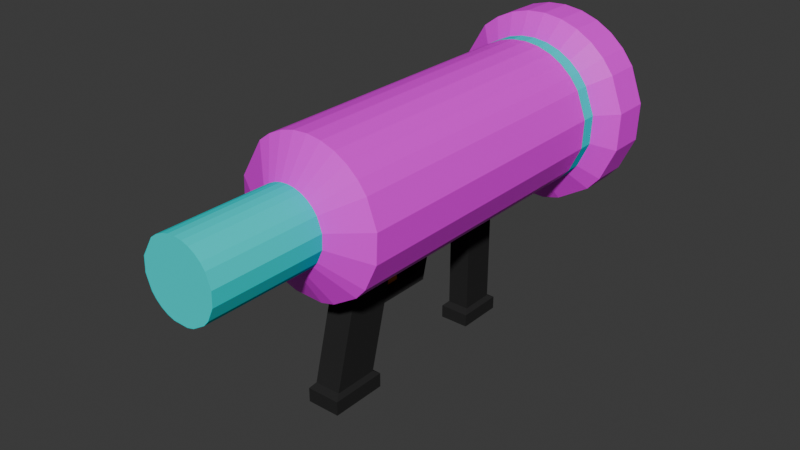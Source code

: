 # Source: NewtonBlaster.blend  (saved by Blender 4.1.24; exported with 4.5.12 LTS)
import bpy
from mathutils import Matrix  # noqa: F401  (used for matrix-valued properties, if any)

bpy.ops.wm.read_factory_settings(use_empty=True)
scene = bpy.context.scene
scene.name = 'Scene'

# ---- collections
col_collection = bpy.data.collections.new('Collection'); scene.collection.children.link(col_collection)

# ---- images (referenced by path relative to the original .blend; pixels are not part of the script)
import os
ASSET_DIR = os.environ.get("B2B_ASSET_DIR", "")  # directory of the original .blend (textures are referenced by path, not embedded)
HERE = os.path.dirname(os.path.abspath(__file__))  # packed textures are extracted next to this script under _unpacked/

def load_image(name, relpath, width, height, colorspace="sRGB"):
    """Load a texture the original file referenced (path relative to the .blend, or extracted next to this script)."""
    p = next((c for c in (os.path.join(HERE, relpath), os.path.join(ASSET_DIR, relpath)) if relpath and os.path.exists(c)), "")
    if p:
        img = bpy.data.images.load(p, check_existing=True)
        img.name = name
    else:  # same state as the original file: an image datablock whose file is absent (Cycles renders it pink)
        img = bpy.data.images.new(name, width, height)
        img.source = "FILE"
        img.filepath = "//" + (relpath or name)
    img.colorspace_settings.name = colorspace
    return img
img_maintexture = load_image('MainTexture', '', 1024, 1024, 'sRGB')

# ---- materials (node trees are filled in below, after node groups)
mat_main = bpy.data.materials.new('Main')
mat_main.alpha_threshold = 0.0
mat_main.use_transparent_shadow = False
mat_main.roughness = 0.5
mat_main.line_color = (0.0, 0.0, 0.0, 1.0)
mat_multicolor = bpy.data.materials.new('MultiColor')
mat_multicolor.use_transparent_shadow = False
mat_multicolor.diffuse_color = (0.0, 0.8009, 0.8009, 1.0)
mat_handle = bpy.data.materials.new('Handle')
mat_handle.use_transparent_shadow = False
mat_handle.diffuse_color = (0.02453, 0.02453, 0.02453, 1.0)
mat_trigger = bpy.data.materials.new('Trigger')
mat_trigger.use_transparent_shadow = False
mat_trigger.diffuse_color = (0.8006, 0.2395, 0.0, 1.0)

# ---- material node trees
mat_main.use_nodes = True; mat_main.node_tree.nodes.clear()
_N = mat_main.node_tree.nodes; _L = mat_main.node_tree.links
n0 = _N.new('ShaderNodeOutputMaterial'); n0.name = 'Material Output'; n0.location = (300, 300)
n1 = _N.new('ShaderNodeBsdfPrincipled'); n1.name = 'Principled BSDF'; n1.location = (10, 300)
n1.inputs[3].default_value = 1.45
n2 = _N.new('ShaderNodeTexImage'); n2.name = 'Image Texture'; n2.location = (-303, 242)
n2.image = img_maintexture
_L.new(n1.outputs[0], n0.inputs[0])
_L.new(n2.outputs[0], n1.inputs[0])
n0.is_active_output = True

# ---- world
world_world = bpy.data.worlds.new('World'); scene.world = world_world
world_world.use_nodes = True; world_world.node_tree.nodes.clear()
_N = world_world.node_tree.nodes; _L = world_world.node_tree.links
n0 = _N.new('ShaderNodeOutputWorld'); n0.name = 'World Output'; n0.location = (300, 300)
n1 = _N.new('ShaderNodeBackground'); n1.name = 'Background'; n1.location = (10, 300)
n1.inputs[0].default_value = (0.05088, 0.05088, 0.05088, 1.0)
_L.new(n1.outputs[0], n0.inputs[0])
n0.is_active_output = True
world_world.color = (0.05088, 0.05088, 0.05088)
world_world.use_sun_shadow = False
world_world.sun_shadow_jitter_overblur = 0.0

# ---- meshes
me_cylinder = bpy.data.meshes.new('Cylinder')
me_cylinder.from_pydata([(1.015, -1.999, -0.2297), (1.015, 2.001, -0.2297), (1.03, -1.999, 0.1602), (1.03, 2.001, 0.1602), (0.8945, -1.999, 0.5261), (0.8945, 2.001, 0.5261), (0.776, -1.999, 0.6822), (0.776, 2.001, 0.6822), (0.6293, -1.999, 0.8122), (0.6293, 2.001, 0.8122), (0.46, -1.999, 0.9111), (0.46, 2.001, 0.9111), (0.2747, -1.999, 0.9751), (0.2747, 2.001, 0.9751), (0.08045, -1.999, 1.002), (0.08045, 2.001, 1.002), (-0.1152, -1.999, 0.9898), (-0.1152, 2.001, 0.9898), (-0.3048, -1.999, 0.94), (-0.3048, 2.001, 0.94), (-0.4811, -1.999, 0.8542), (-0.4811, 2.001, 0.8542), (-0.6372, -1.999, 0.7357), (-0.6372, 2.001, 0.7357), (-0.93, -1.999, 0.2344), (-0.93, 2.001, 0.2344), (-0.9448, -1.999, -0.1555), (-0.9448, 2.001, -0.1555), (-0.8092, -1.999, -0.5214), (-0.8092, 2.001, -0.5214), (-0.6907, -1.999, -0.6775), (-0.6907, 2.001, -0.6775), (-0.5439, -1.999, -0.8075), (-0.5439, 2.001, -0.8075), (-0.3747, -1.999, -0.9064), (-0.3747, 2.001, -0.9064), (-0.1893, -1.999, -0.9704), (-0.1894, 2.001, -0.9704), (0.2006, -1.999, -0.9851), (0.2006, 2.001, -0.9851), (0.3902, -1.999, -0.9353), (0.3902, 2.001, -0.9353), (0.7225, -1.999, -0.731), (0.7225, 2.001, -0.731), (0.8525, -1.999, -0.5842), (0.8525, 2.001, -0.5842), (0.5361, -2.299, -0.08617), (0.5434, -2.299, 0.1088), (0.4756, -2.299, 0.2917), (0.4164, -2.299, 0.3698), (0.343, -2.299, 0.4348), (0.2584, -2.299, 0.4842), (0.1657, -2.299, 0.5162), (0.0686, -2.299, 0.5295), (-0.02924, -2.299, 0.5236), (-0.124, -2.299, 0.4987), (-0.2122, -2.299, 0.4558), (-0.2902, -2.299, 0.3965), (-0.4366, -2.299, 0.1458), (-0.444, -2.299, -0.04911), (-0.3762, -2.299, -0.232), (-0.317, -2.299, -0.3101), (-0.2436, -2.299, -0.3751), (-0.159, -2.299, -0.4245), (-0.0663, -2.299, -0.4565), (0.1287, -2.299, -0.4639), (0.2235, -2.299, -0.439), (0.3896, -2.299, -0.3368), (0.4546, -2.299, -0.2635), (0.5361, -3.799, -0.08617), (0.5434, -3.799, 0.1088), (0.4756, -3.799, 0.2917), (0.4164, -3.799, 0.3698), (0.343, -3.799, 0.4348), (0.2584, -3.799, 0.4842), (0.1657, -3.799, 0.5162), (0.0686, -3.799, 0.5295), (-0.02924, -3.799, 0.5236), (-0.124, -3.799, 0.4987), (-0.2122, -3.799, 0.4558), (-0.2902, -3.799, 0.3965), (-0.4366, -3.799, 0.1458), (-0.444, -3.799, -0.04911), (-0.3762, -3.799, -0.232), (-0.317, -3.799, -0.3101), (-0.2436, -3.799, -0.3751), (-0.159, -3.799, -0.4245), (-0.0663, -3.799, -0.4565), (0.1287, -3.799, -0.4639), (0.2235, -3.799, -0.439), (0.3896, -3.799, -0.3368), (0.4546, -3.799, -0.2635), (1.03, 2.201, 0.1602), (1.015, 2.201, -0.2297), (0.8945, 2.201, 0.5261), (0.776, 2.201, 0.6822), (0.6293, 2.201, 0.8122), (0.46, 2.201, 0.9111), (0.2747, 2.201, 0.9751), (0.08045, 2.201, 1.002), (-0.1152, 2.201, 0.9898), (-0.3048, 2.201, 0.94), (-0.4811, 2.201, 0.8542), (-0.6372, 2.201, 0.7357), (-0.93, 2.201, 0.2344), (-0.9448, 2.201, -0.1555), (-0.8092, 2.201, -0.5214), (-0.6907, 2.201, -0.6775), (-0.5439, 2.201, -0.8075), (-0.3747, 2.201, -0.9064), (-0.1894, 2.201, -0.9704), (0.2006, 2.201, -0.9851), (0.3902, 2.201, -0.9353), (0.7225, 2.201, -0.731), (0.8525, 2.201, -0.5842), (1.322, 2.401, 0.1911), (1.303, 2.401, -0.3158), (1.146, 2.401, 0.6667), (0.9918, 2.401, 0.8697), (0.801, 2.401, 1.039), (0.581, 2.401, 1.167), (0.3401, 2.401, 1.25), (0.08757, 2.401, 1.285), (-0.1668, 2.401, 1.27), (-0.4133, 2.401, 1.205), (-0.6424, 2.401, 1.093), (-0.8454, 2.401, 0.9392), (-1.226, 2.401, 0.2875), (-1.245, 2.401, -0.2194), (-1.069, 2.401, -0.695), (-0.9149, 2.401, -0.898), (-0.7241, 2.401, -1.067), (-0.5041, 2.401, -1.196), (-0.2632, 2.401, -1.279), (0.2437, 2.401, -1.298), (0.4902, 2.401, -1.233), (0.9223, 2.401, -0.9675), (1.091, 2.401, -0.7767), (1.322, 2.901, 0.1911), (1.303, 2.901, -0.3158), (1.146, 2.901, 0.6667), (0.9918, 2.901, 0.8697), (0.801, 2.901, 1.039), (0.581, 2.901, 1.167), (0.3401, 2.901, 1.25), (0.08757, 2.901, 1.285), (-0.1668, 2.901, 1.27), (-0.4133, 2.901, 1.205), (-0.6424, 2.901, 1.093), (-0.8454, 2.901, 0.9392), (-1.226, 2.901, 0.2875), (-1.245, 2.901, -0.2194), (-1.069, 2.901, -0.695), (-0.9149, 2.901, -0.898), (-0.7241, 2.901, -1.067), (-0.5041, 2.901, -1.196), (-0.2632, 2.901, -1.279), (0.2437, 2.901, -1.298), (0.4902, 2.901, -1.233), (0.9223, 2.901, -0.9675), (1.091, 2.901, -0.7767), (1.043, 2.901, 0.1616), (1.028, 2.901, -0.2335), (0.9057, 2.901, 0.5324), (0.7856, 2.901, 0.6906), (0.6369, 2.901, 0.8223), (0.4654, 2.901, 0.9225), (0.2776, 2.901, 0.9873), (0.08077, 2.901, 1.014), (-0.1175, 2.901, 1.002), (-0.3097, 2.901, 0.9518), (-0.4883, 2.901, 0.8649), (-0.6465, 2.901, 0.7447), (-0.9433, 2.901, 0.2367), (-0.9582, 2.901, -0.1584), (-0.8208, 2.901, -0.5291), (-0.7007, 2.901, -0.6874), (-0.552, 2.901, -0.8191), (-0.3804, 2.901, -0.9193), (-0.1926, 2.901, -0.9841), (0.2025, 2.901, -0.9991), (0.3946, 2.901, -0.9486), (0.7315, 2.901, -0.7415), (0.8632, 2.901, -0.5928), (0.7078, 2.536, 0.1262), (0.6979, 2.536, -0.1346), (0.6171, 2.536, 0.3709), (0.5378, 2.536, 0.4753), (0.4397, 2.536, 0.5622), (0.3264, 2.536, 0.6284), (0.2025, 2.536, 0.6711), (0.0726, 2.536, 0.6889), (-0.05827, 2.536, 0.681), (-0.1851, 2.536, 0.6477), (-0.303, 2.536, 0.5903), (-0.4074, 2.536, 0.511), (-0.6033, 2.536, 0.1757), (-0.6131, 2.536, -0.08504), (-0.5224, 2.536, -0.3297), (-0.4431, 2.536, -0.4342), (-0.345, 2.536, -0.5211), (-0.2318, 2.536, -0.5873), (-0.1078, 2.536, -0.63), (0.1529, 2.536, -0.6399), (0.2797, 2.536, -0.6066), (0.5021, 2.536, -0.4699), (0.589, 2.536, -0.3718), (0.3941, 1.069, 0.093), (0.389, 1.069, -0.04215), (0.3471, 1.069, 0.2198), (0.306, 1.069, 0.2739), (0.2552, 1.069, 0.319), (0.1965, 1.069, 0.3532), (0.1323, 1.069, 0.3754), (0.06496, 1.069, 0.3846), (-0.002857, 1.069, 0.3805), (-0.06858, 1.069, 0.3633), (-0.1297, 1.069, 0.3335), (-0.1838, 1.069, 0.2924), (-0.2853, 1.069, 0.1187), (-0.2904, 1.069, -0.01645), (-0.2434, 1.069, -0.1433), (-0.2023, 1.069, -0.1974), (-0.1514, 1.069, -0.2424), (-0.09278, 1.069, -0.2767), (-0.02855, 1.069, -0.2989), (0.1066, 1.069, -0.304), (0.1723, 1.069, -0.2867), (0.2875, 1.069, -0.2159), (0.3326, 1.069, -0.165)], [], [(7, 9, 11, 13, 12, 10, 8, 6, 4, 5), (31, 33, 35, 37, 36, 34, 32, 30, 28, 29), (43, 45, 44, 42, 40, 38, 36, 37, 39, 41), (21, 23, 22, 20, 18, 16, 14, 12, 13, 15, 17, 19), (29, 27, 105, 106), (3, 5, 4, 2, 0, 44, 45, 1), (40, 42, 67, 66), (27, 29, 28, 26, 24, 22, 23, 25), (61, 62, 85, 84), (34, 36, 64, 63), (14, 16, 54, 53), (8, 10, 51, 50), (2, 4, 48, 47), (28, 30, 61, 60), (42, 44, 68, 67), (22, 24, 58, 57), (16, 18, 55, 54), (10, 12, 52, 51), (36, 38, 65, 64), (30, 32, 62, 61), (24, 26, 59, 58), (4, 6, 49, 48), (18, 20, 56, 55), (44, 0, 46, 68), (38, 40, 66, 65), (32, 34, 63, 62), (12, 14, 53, 52), (26, 28, 60, 59), (6, 8, 50, 49), (20, 22, 57, 56), (0, 2, 47, 46), (69, 70, 71, 72, 73, 74, 75, 76, 77, 78, 79, 80, 81, 82, 83, 84, 85, 86, 87, 88, 89, 90, 91), (54, 55, 78, 77), (47, 48, 71, 70), (62, 63, 86, 85), (55, 56, 79, 78), (48, 49, 72, 71), (63, 64, 87, 86), (56, 57, 80, 79), (49, 50, 73, 72), (64, 65, 88, 87), (57, 58, 81, 80), (50, 51, 74, 73), (65, 66, 89, 88), (58, 59, 82, 81), (51, 52, 75, 74), (66, 67, 90, 89), (59, 60, 83, 82), (52, 53, 76, 75), (67, 68, 91, 90), (60, 61, 84, 83), (53, 54, 77, 76), (68, 46, 69, 91), (46, 47, 70, 69), (105, 104, 127, 128), (9, 7, 95, 96), (23, 21, 102, 103), (3, 1, 93, 92), (43, 41, 112, 113), (37, 35, 109, 110), (17, 15, 99, 100), (11, 9, 96, 97), (5, 3, 92, 94), (31, 29, 106, 107), (45, 43, 113, 114), (25, 23, 103, 104), (19, 17, 100, 101), (13, 11, 97, 98), (39, 37, 110, 111), (33, 31, 107, 108), (27, 25, 104, 105), (7, 5, 94, 95), (21, 19, 101, 102), (1, 45, 114, 93), (41, 39, 111, 112), (35, 33, 108, 109), (15, 13, 98, 99), (119, 118, 141, 142), (98, 97, 120, 121), (113, 112, 135, 136), (106, 105, 128, 129), (99, 98, 121, 122), (114, 113, 136, 137), (107, 106, 129, 130), (100, 99, 122, 123), (93, 114, 137, 116), (92, 93, 116, 115), (108, 107, 130, 131), (101, 100, 123, 124), (94, 92, 115, 117), (109, 108, 131, 132), (102, 101, 124, 125), (95, 94, 117, 118), (110, 109, 132, 133), (103, 102, 125, 126), (96, 95, 118, 119), (111, 110, 133, 134), (104, 103, 126, 127), (97, 96, 119, 120), (112, 111, 134, 135), (145, 144, 167, 168), (134, 133, 156, 157), (127, 126, 149, 150), (120, 119, 142, 143), (135, 134, 157, 158), (128, 127, 150, 151), (121, 120, 143, 144), (136, 135, 158, 159), (129, 128, 151, 152), (122, 121, 144, 145), (137, 136, 159, 160), (130, 129, 152, 153), (123, 122, 145, 146), (116, 137, 160, 139), (115, 116, 139, 138), (131, 130, 153, 154), (124, 123, 146, 147), (117, 115, 138, 140), (132, 131, 154, 155), (125, 124, 147, 148), (118, 117, 140, 141), (133, 132, 155, 156), (126, 125, 148, 149), (182, 181, 204, 205), (160, 159, 182, 183), (153, 152, 175, 176), (146, 145, 168, 169), (139, 160, 183, 162), (138, 139, 162, 161), (154, 153, 176, 177), (147, 146, 169, 170), (140, 138, 161, 163), (155, 154, 177, 178), (148, 147, 170, 171), (141, 140, 163, 164), (156, 155, 178, 179), (149, 148, 171, 172), (142, 141, 164, 165), (157, 156, 179, 180), (150, 149, 172, 173), (143, 142, 165, 166), (158, 157, 180, 181), (151, 150, 173, 174), (144, 143, 166, 167), (159, 158, 181, 182), (152, 151, 174, 175), (193, 192, 215, 216), (175, 174, 197, 198), (168, 167, 190, 191), (183, 182, 205, 206), (176, 175, 198, 199), (169, 168, 191, 192), (162, 183, 206, 185), (161, 162, 185, 184), (177, 176, 199, 200), (170, 169, 192, 193), (163, 161, 184, 186), (178, 177, 200, 201), (171, 170, 193, 194), (164, 163, 186, 187), (179, 178, 201, 202), (172, 171, 194, 195), (165, 164, 187, 188), (180, 179, 202, 203), (173, 172, 195, 196), (166, 165, 188, 189), (181, 180, 203, 204), (174, 173, 196, 197), (167, 166, 189, 190), (208, 229, 228, 227, 226, 225, 224, 223, 222, 221, 220, 219, 218, 217, 216, 215, 214, 213, 212, 211, 210, 209, 207), (186, 184, 207, 209), (201, 200, 223, 224), (194, 193, 216, 217), (187, 186, 209, 210), (202, 201, 224, 225), (195, 194, 217, 218), (188, 187, 210, 211), (203, 202, 225, 226), (196, 195, 218, 219), (189, 188, 211, 212), (204, 203, 226, 227), (197, 196, 219, 220), (190, 189, 212, 213), (205, 204, 227, 228), (198, 197, 220, 221), (191, 190, 213, 214), (206, 205, 228, 229), (199, 198, 221, 222), (192, 191, 214, 215), (185, 206, 229, 208), (184, 185, 208, 207), (200, 199, 222, 223)])
me_cylinder.polygons.foreach_set('material_index', [0, 0, 0, 0, 1, 0, 0, 0, 1, 0, 0, 0, 0, 0, 0, 0, 0, 0, 0, 0, 0, 0, 0, 0, 0, 0, 0, 0, 0, 0, 0, 1, 1, 1, 1, 1, 1, 1, 1, 1, 1, 1, 1, 1, 1, 1, 1, 1, 1, 1, 1, 1, 1, 1, 0, 1, 1, 1, 1, 1, 1, 1, 1, 1, 1, 1, 1, 1, 1, 1, 1, 1, 1, 1, 1, 1, 1, 0, 0, 0, 0, 0, 0, 0, 0, 0, 0, 0, 0, 0, 0, 0, 0, 0, 0, 0, 0, 0, 0, 0, 0, 0, 0, 0, 0, 0, 0, 0, 0, 0, 0, 0, 0, 0, 0, 0, 0, 0, 0, 0, 0, 0, 0, 0, 0, 0, 0, 0, 0, 0, 0, 0, 0, 0, 0, 0, 0, 0, 0, 0, 0, 0, 0, 0, 0, 0, 0, 0, 0, 0, 0, 0, 0, 0, 0, 0, 0, 0, 0, 0, 0, 0, 0, 0, 0, 0, 0, 0, 0, 1, 0, 0, 0, 0, 0, 0, 0, 0, 0, 0, 0, 0, 0, 0, 0, 0, 0, 0, 0, 0, 0, 0])
_uv = me_cylinder.uv_layers.new(name='UVMap')
_uv.uv.foreach_set('vector', [0.65, 0.7643, 0.6326, 0.7631, 0.6128, 0.7623, 0.5912, 0.7617, 0.5912, 0.2999, 0.6128, 0.3004, 0.6326, 0.3013, 0.65, 0.3024, 0.6641, 0.3038, 0.6641, 0.7657, 0.01539, 0.02375, 0.03374, 0.02466, 0.05435, 0.0253, 0.07642, 0.02567, 0.07642, 0.4879, 0.05435, 0.4875, 0.03374, 0.4869, 0.01539, 0.4859, 2.868e-09, 0.4848, 5.502e-08, 0.02262, 0.1789, 0.02311, 0.1923, 0.02186, 0.1923, 0.4841, 0.1789, 0.4853, 0.1428, 0.4872, 0.1215, 0.4877, 0.07642, 0.4879, 0.07642, 0.02567, 0.1215, 0.02549, 0.1428, 0.02496, 0.504, 0.763, 0.4862, 0.7641, 0.4862, 0.3022, 0.504, 0.3011, 0.5242, 0.3003, 0.546, 0.2998, 0.5686, 0.2997, 0.5912, 0.2999, 0.5912, 0.7617, 0.5686, 0.7615, 0.546, 0.7617, 0.5242, 0.7622, 0.01711, 0.9515, 0.05833, 0.9506, 0.05833, 0.9737, 0.01711, 0.9747, 0.7688, 0.3244, 0.8104, 0.3235, 0.8102, 0.7862, 0.7686, 0.7871, 0.7234, 0.7871, 0.6816, 0.7862, 0.6817, 0.3235, 0.7236, 0.3244, 0.5119, 0.1881, 0.4906, 0.1484, 0.5471, 0.1258, 0.5578, 0.1456, 0.05833, 0.9506, 0.01711, 0.9515, 0.01711, 0.4889, 0.05833, 0.4879, 0.1035, 0.4879, 0.1637, 0.4894, 0.1637, 0.952, 0.1035, 0.9505, 0.8426, 0.0003203, 0.8518, 0.0007737, 0.8518, 0.1741, 0.8426, 0.1736, 0.5901, 0.2298, 0.5679, 0.2254, 0.5858, 0.1643, 0.5969, 0.1665, 0.656, 0.01308, 0.6749, 0.02565, 0.6393, 0.06439, 0.6298, 0.05811, 0.59, -2.548e-08, 0.6127, -2.708e-09, 0.6082, 0.05157, 0.5968, 0.05157, 0.5119, 0.04166, 0.5468, 0.01308, 0.5752, 0.05811, 0.5578, 0.0724, 0.6561, 0.2167, 0.6351, 0.2254, 0.6194, 0.1643, 0.6299, 0.1599, 0.4906, 0.1484, 0.4862, 0.1262, 0.5449, 0.1147, 0.5471, 0.1258, 0.7122, 0.08139, 0.7123, 0.1484, 0.658, 0.1258, 0.658, 0.09226, 0.6749, 0.02565, 0.6909, 0.04166, 0.6473, 0.0724, 0.6393, 0.06439, 0.6127, -2.708e-09, 0.635, 0.004416, 0.6193, 0.05378, 0.6082, 0.05157, 0.5679, 0.2254, 0.528, 0.2042, 0.5658, 0.1536, 0.5858, 0.1643, 0.6351, 0.2254, 0.6128, 0.2298, 0.6083, 0.1665, 0.6194, 0.1643, 0.7123, 0.1484, 0.691, 0.1881, 0.6473, 0.1456, 0.658, 0.1258, 0.5468, 0.01308, 0.5678, 0.004416, 0.5857, 0.05378, 0.5752, 0.05811, 0.6909, 0.04166, 0.7035, 0.06047, 0.6536, 0.08181, 0.6473, 0.0724, 0.4862, 0.1262, 0.4906, 0.08139, 0.5471, 0.09226, 0.5449, 0.1147, 0.528, 0.2042, 0.5119, 0.1881, 0.5578, 0.1456, 0.5658, 0.1536, 0.6128, 0.2298, 0.5901, 0.2298, 0.5969, 0.1665, 0.6083, 0.1665, 0.635, 0.004416, 0.656, 0.01308, 0.6298, 0.05811, 0.6193, 0.05378, 0.691, 0.1881, 0.6561, 0.2167, 0.6299, 0.1599, 0.6473, 0.1456, 0.5678, 0.004416, 0.59, -2.548e-08, 0.5968, 0.05157, 0.5857, 0.05378, 0.7035, 0.06047, 0.7122, 0.08139, 0.658, 0.09226, 0.6536, 0.08181, 0.4906, 0.08139, 0.5119, 0.04166, 0.5578, 0.0724, 0.5471, 0.09226, 0.4884, 0.8281, 0.499, 0.8082, 0.5165, 0.7939, 0.527, 0.7896, 0.5381, 0.7874, 0.5495, 0.7874, 0.5606, 0.7896, 0.5711, 0.7939, 0.5805, 0.8002, 0.5886, 0.8082, 0.5949, 0.8176, 0.5992, 0.8281, 0.5992, 0.8616, 0.5886, 0.8814, 0.5711, 0.8957, 0.5607, 0.9001, 0.5495, 0.9023, 0.5382, 0.9023, 0.527, 0.9001, 0.5071, 0.8894, 0.4991, 0.8814, 0.4884, 0.8616, 0.4862, 0.8505, 0.8578, 0.6916, 0.8469, 0.6918, 0.8469, 0.5186, 0.8578, 0.5184, 0.8802, 0.6937, 0.901, 0.6932, 0.901, 0.8667, 0.8802, 0.8672, 0.8518, 0.0007737, 0.8621, 0.001097, 0.8621, 0.1744, 0.8518, 0.1741, 0.8469, 0.6918, 0.8368, 0.6922, 0.8368, 0.519, 0.8469, 0.5186, 0.901, 0.6932, 0.9098, 0.6929, 0.9098, 0.8664, 0.901, 0.8667, 0.8621, 0.001097, 0.8731, 0.001278, 0.8731, 0.1746, 0.8621, 0.1744, 0.8368, 0.6922, 0.8279, 0.6928, 0.8279, 0.5196, 0.8368, 0.519, 0.9098, 0.6929, 0.9011, 0.6923, 0.9011, 0.5191, 0.9098, 0.5197, 0.8731, 0.001278, 0.8957, 0.001189, 0.8957, 0.1745, 0.8731, 0.1746, 0.7459, 0.9613, 0.7158, 0.9606, 0.7158, 0.7871, 0.7459, 0.7878, 0.9011, 0.6923, 0.8912, 0.6919, 0.8912, 0.5187, 0.9011, 0.5191, 0.8957, 0.001189, 0.9064, 0.0009236, 0.9064, 0.1742, 0.8957, 0.1745, 0.7158, 0.9606, 0.6932, 0.9606, 0.6932, 0.7871, 0.7158, 0.7871, 0.8912, 0.6919, 0.8804, 0.6916, 0.8804, 0.5184, 0.8912, 0.5187, 0.9064, 0.0009236, 0.9244, -8.125e-08, 0.9244, 0.1733, 0.9064, 0.1742, 0.6932, 0.9606, 0.6726, 0.9611, 0.6726, 0.7876, 0.6932, 0.7871, 0.8804, 0.6916, 0.8691, 0.6915, 0.8691, 0.5183, 0.8804, 0.5184, 0.8279, 0.6929, 0.8367, 0.6933, 0.8367, 0.8667, 0.8279, 0.8664, 0.6726, 0.9611, 0.6641, 0.9615, 0.6641, 0.788, 0.6726, 0.7876, 0.8691, 0.6915, 0.8578, 0.6916, 0.8578, 0.5184, 0.8691, 0.5183, 0.8367, 0.6933, 0.8576, 0.6937, 0.8576, 0.8672, 0.8367, 0.8667, 0.8576, 0.6937, 0.8802, 0.6937, 0.8802, 0.8672, 0.8576, 0.8672, 0.4323, 0.5186, 0.4536, 0.4788, 0.4862, 0.4926, 0.4585, 0.5443, 0.6326, 0.7631, 0.65, 0.7643, 0.65, 0.7874, 0.6326, 0.7862, 0.4862, 0.7641, 0.504, 0.763, 0.504, 0.7861, 0.4862, 0.7872, 0.7688, 0.3244, 0.7236, 0.3244, 0.7236, 0.3013, 0.7688, 0.3013, 0.1789, 0.02311, 0.1428, 0.02496, 0.1428, 0.001847, 0.1789, -1.129e-08, 0.07642, 0.02567, 0.05435, 0.0253, 0.05435, 0.002194, 0.07642, 0.002556, 0.546, 0.7617, 0.5686, 0.7615, 0.5686, 0.7846, 0.546, 0.7848, 0.6128, 0.7623, 0.6326, 0.7631, 0.6326, 0.7862, 0.6128, 0.7854, 0.8104, 0.3235, 0.7688, 0.3244, 0.7688, 0.3013, 0.8104, 0.3004, 5.948e-09, 0.9523, 0.01711, 0.9515, 0.01711, 0.9747, 6.178e-09, 0.9754, 0.6817, 0.3235, 0.6641, 0.3228, 0.6641, 0.2997, 0.6817, 0.3004, 0.1035, 0.9505, 0.1637, 0.952, 0.1637, 0.9752, 0.1035, 0.9736, 0.5242, 0.7622, 0.546, 0.7617, 0.546, 0.7848, 0.5242, 0.7852, 0.5912, 0.7617, 0.6128, 0.7623, 0.6128, 0.7854, 0.5912, 0.7848, 0.1215, 0.02549, 0.07642, 0.02567, 0.07642, 0.002556, 0.1215, 0.002379, 0.03374, 0.02466, 0.01539, 0.02375, 0.01539, 0.0006408, 0.03374, 0.001548, 0.05833, 0.9506, 0.1035, 0.9505, 0.1035, 0.9736, 0.05833, 0.9737, 0.8279, 0.3228, 0.8104, 0.3235, 0.8104, 0.3004, 0.8279, 0.2997, 0.504, 0.763, 0.5242, 0.7622, 0.5242, 0.7852, 0.504, 0.7861, 0.7236, 0.3244, 0.6817, 0.3235, 0.6817, 0.3004, 0.7236, 0.3013, 0.1428, 0.02496, 0.1215, 0.02549, 0.1215, 0.002379, 0.1428, 0.001847, 0.05435, 0.0253, 0.03374, 0.02466, 0.03374, 0.001548, 0.05435, 0.002194, 0.5686, 0.7615, 0.5912, 0.7617, 0.5912, 0.7848, 0.5686, 0.7846, 0.969, 0.8832, 0.9675, 0.9058, 0.9098, 0.9058, 0.9112, 0.8833, 0.3763, 0.3348, 0.3541, 0.3304, 0.3568, 0.2997, 0.3857, 0.3054, 0.232, 0.4788, 0.2533, 0.5186, 0.2258, 0.5443, 0.198, 0.4926, 0.3974, 0.5472, 0.4323, 0.5186, 0.4585, 0.5443, 0.4131, 0.5814, 0.3973, 0.3435, 0.3763, 0.3348, 0.3857, 0.3054, 0.413, 0.3167, 0.2275, 0.4566, 0.232, 0.4788, 0.198, 0.4926, 0.1923, 0.4638, 0.3765, 0.5558, 0.3974, 0.5472, 0.4131, 0.5814, 0.3859, 0.5927, 0.4162, 0.3561, 0.3973, 0.3435, 0.413, 0.3167, 0.4376, 0.333, 0.2319, 0.4118, 0.2275, 0.4566, 0.1923, 0.4638, 0.198, 0.4055, 0.2532, 0.3721, 0.2319, 0.4118, 0.198, 0.4055, 0.2257, 0.3538, 0.3542, 0.5602, 0.3765, 0.5558, 0.3859, 0.5927, 0.3569, 0.5984, 0.4323, 0.3721, 0.4162, 0.3561, 0.4376, 0.333, 0.4584, 0.3538, 0.2881, 0.3435, 0.2532, 0.3721, 0.2257, 0.3538, 0.2711, 0.3167, 0.3315, 0.5602, 0.3542, 0.5602, 0.3569, 0.5984, 0.3274, 0.5984, 0.4449, 0.3909, 0.4323, 0.3721, 0.4584, 0.3538, 0.4748, 0.3783, 0.3091, 0.3348, 0.2881, 0.3435, 0.2711, 0.3167, 0.2983, 0.3054, 0.3092, 0.5558, 0.3315, 0.5602, 0.3274, 0.5984, 0.2985, 0.5927, 0.4536, 0.4118, 0.4449, 0.3909, 0.4748, 0.3783, 0.4862, 0.4055, 0.3314, 0.3304, 0.3091, 0.3348, 0.2983, 0.3054, 0.3273, 0.2997, 0.2694, 0.5346, 0.3092, 0.5558, 0.2985, 0.5927, 0.2466, 0.5651, 0.4536, 0.4788, 0.4536, 0.4118, 0.4862, 0.4055, 0.4862, 0.4926, 0.3541, 0.3304, 0.3314, 0.3304, 0.3273, 0.2997, 0.3568, 0.2997, 0.2533, 0.5186, 0.2694, 0.5346, 0.2466, 0.5651, 0.2258, 0.5443, 0.2654, 0.01705, 0.2926, 0.005758, 0.3018, 0.03571, 0.2805, 0.04452, 0.9244, 0.138, 0.9244, 0.07933, 0.9822, 0.07955, 0.9822, 0.1382, 0.7459, 0.8654, 0.748, 0.7871, 0.8059, 0.7872, 0.8038, 0.8654, 0.97, 0.8574, 0.969, 0.8832, 0.9112, 0.8833, 0.9123, 0.8575, 0.925, 0.1657, 0.9244, 0.138, 0.9822, 0.1382, 0.9827, 0.1659, 0.7459, 0.9241, 0.7459, 0.8654, 0.8038, 0.8654, 0.8038, 0.9242, 0.9707, 0.8293, 0.97, 0.8574, 0.9123, 0.8575, 0.913, 0.8294, 0.9272, 0.2126, 0.925, 0.1657, 0.9827, 0.1659, 0.985, 0.2128, 0.7471, 0.9777, 0.7459, 0.9241, 0.8038, 0.9242, 0.8049, 0.9778, 0.9709, 0.8, 0.9707, 0.8293, 0.913, 0.8294, 0.9132, 0.8001, 0.9962, 0.4897, 0.9952, 0.5126, 0.9374, 0.5126, 0.9384, 0.4896, 0.748, 0.9999, 0.7471, 0.9777, 0.8049, 0.9778, 0.8059, 1.0, 0.9707, 0.7706, 0.9709, 0.8, 0.9132, 0.8001, 0.913, 0.7707, 0.9974, 0.4352, 0.9962, 0.4897, 0.9384, 0.4896, 0.9395, 0.4352, 0.9974, 0.3765, 0.9974, 0.4352, 0.9395, 0.4352, 0.9395, 0.3765, 0.9259, 0.02385, 0.9272, 2.905e-08, 0.985, 0.0002265, 0.9837, 0.02408, 0.97, 0.7422, 0.9707, 0.7706, 0.913, 0.7707, 0.9123, 0.7423, 0.9962, 0.3224, 0.9974, 0.3765, 0.9395, 0.3765, 0.9384, 0.3224, 0.925, 0.05064, 0.9259, 0.02385, 0.9837, 0.02408, 0.9827, 0.05086, 0.969, 0.716, 0.97, 0.7422, 0.9123, 0.7423, 0.9112, 0.716, 0.9952, 0.2997, 0.9962, 0.3224, 0.9384, 0.3224, 0.9374, 0.2997, 0.9244, 0.07933, 0.925, 0.05064, 0.9827, 0.05086, 0.9822, 0.07955, 0.9675, 0.6929, 0.969, 0.716, 0.9112, 0.716, 0.9098, 0.6929, 0.4481, 0.1821, 0.4266, 0.2225, 0.3951, 0.195, 0.4093, 0.1683, 0.4862, 0.1646, 0.4804, 0.1935, 0.4481, 0.1821, 0.4526, 0.1595, 0.2926, 0.2939, 0.2654, 0.2826, 0.2805, 0.2515, 0.3018, 0.2603, 0.2408, 0.03345, 0.2654, 0.01705, 0.2805, 0.04452, 0.2614, 0.0573, 0.4804, 0.1061, 0.4862, 0.1646, 0.4526, 0.1595, 0.4481, 0.114, 0.4527, 0.05432, 0.4804, 0.1061, 0.4481, 0.114, 0.4266, 0.07357, 0.3216, 0.2997, 0.2926, 0.2939, 0.3018, 0.2603, 0.3243, 0.2648, 0.22, 0.05432, 0.2408, 0.03345, 0.2614, 0.0573, 0.2451, 0.07357, 0.4073, 0.01705, 0.4527, 0.05432, 0.4266, 0.07357, 0.3912, 0.04452, 0.3511, 0.2997, 0.3216, 0.2997, 0.3243, 0.2648, 0.3473, 0.2648, 0.2036, 0.07886, 0.22, 0.05432, 0.2451, 0.07357, 0.2323, 0.0927, 0.3801, 0.005758, 0.4073, 0.01705, 0.3912, 0.04452, 0.3699, 0.03571, 0.3801, 0.2939, 0.3511, 0.2997, 0.3473, 0.2648, 0.3699, 0.2603, 0.1923, 0.1061, 0.2036, 0.07886, 0.2323, 0.0927, 0.2235, 0.114, 0.3511, 3.271e-09, 0.3801, 0.005758, 0.3699, 0.03571, 0.3473, 0.03122, 0.4319, 0.2662, 0.3801, 0.2939, 0.3699, 0.2603, 0.4103, 0.2387, 0.1923, 0.1935, 0.1923, 0.1061, 0.2235, 0.114, 0.2235, 0.1821, 0.3216, 3.595e-09, 0.3511, 3.271e-09, 0.3473, 0.03122, 0.3243, 0.03122, 0.4527, 0.2453, 0.4319, 0.2662, 0.4103, 0.2387, 0.4266, 0.2225, 0.22, 0.2453, 0.1923, 0.1935, 0.2235, 0.1821, 0.2451, 0.2225, 0.2926, 0.005758, 0.3216, 3.595e-09, 0.3243, 0.03122, 0.3018, 0.03571, 0.4804, 0.1935, 0.4527, 0.2453, 0.4266, 0.2225, 0.4481, 0.1821, 0.2654, 0.2826, 0.22, 0.2453, 0.2451, 0.2225, 0.2805, 0.2515, 0.3778, 0.6435, 0.392, 0.6432, 0.401, 0.8151, 0.3937, 0.8153, 0.1923, 0.5993, 0.2345, 0.5984, 0.2447, 0.6426, 0.2169, 0.6432, 0.4045, 0.5984, 0.4275, 0.5986, 0.4222, 0.6432, 0.407, 0.6431, 0.4526, 0.1595, 0.4481, 0.1821, 0.4093, 0.1683, 0.4123, 0.1534, 0.3018, 0.2603, 0.2805, 0.2515, 0.2987, 0.2142, 0.3127, 0.22, 0.3818, 0.5986, 0.4045, 0.5984, 0.407, 0.6431, 0.392, 0.6432, 0.7551, 0.2163, 0.7123, 0.2154, 0.7357, 0.1715, 0.764, 0.1721, 0.8009, 0.2163, 0.7551, 0.2163, 0.764, 0.1721, 0.7942, 0.1721, 0.3243, 0.2648, 0.3018, 0.2603, 0.3127, 0.22, 0.3276, 0.2229, 0.3602, 0.599, 0.3818, 0.5986, 0.392, 0.6432, 0.3778, 0.6435, 0.8426, 0.2154, 0.8009, 0.2163, 0.7942, 0.1721, 0.8218, 0.1715, 0.3473, 0.2648, 0.3243, 0.2648, 0.3276, 0.2229, 0.3428, 0.2229, 0.3406, 0.5998, 0.3602, 0.599, 0.3778, 0.6435, 0.3648, 0.644, 0.3699, 0.03571, 0.3912, 0.04452, 0.3717, 0.07753, 0.3577, 0.07172, 0.8583, 0.5183, 0.8364, 0.5178, 0.8527, 0.4726, 0.8672, 0.4729, 0.2235, 0.114, 0.2323, 0.0927, 0.2669, 0.1093, 0.2611, 0.1234, 0.3473, 0.03122, 0.3699, 0.03571, 0.3577, 0.07172, 0.3428, 0.06876, 0.9041, 0.5183, 0.8583, 0.5183, 0.8672, 0.4729, 0.8974, 0.4729, 0.2802, 0.5984, 0.3406, 0.6001, 0.3148, 0.6437, 0.2749, 0.6426, 0.4499, 0.599, 0.4708, 0.5998, 0.4507, 0.644, 0.4369, 0.6435, 0.9262, 0.5178, 0.9041, 0.5183, 0.8974, 0.4729, 0.912, 0.4726, 0.2345, 0.5984, 0.2802, 0.5984, 0.2749, 0.6426, 0.2447, 0.6426, 0.4275, 0.5986, 0.4499, 0.599, 0.4369, 0.6435, 0.4222, 0.6432, 0.7891, 0.2446, 0.7906, 0.2602, 0.7891, 0.2679, 0.7817, 0.2817, 0.7762, 0.2873, 0.7623, 0.2946, 0.7546, 0.2962, 0.7468, 0.2962, 0.739, 0.2946, 0.7318, 0.2916, 0.7197, 0.2817, 0.7123, 0.2679, 0.7123, 0.2446, 0.7153, 0.2373, 0.7197, 0.2308, 0.7252, 0.2252, 0.7318, 0.2208, 0.739, 0.2178, 0.7468, 0.2163, 0.7546, 0.2163, 0.7623, 0.2178, 0.7696, 0.2208, 0.7817, 0.2308, 0.8218, 0.1715, 0.7942, 0.1721, 0.7882, 0.0005619, 0.8025, 0.0002553, 0.8527, 0.4726, 0.8395, 0.472, 0.8609, 0.3001, 0.8678, 0.3003, 0.3648, 0.644, 0.3778, 0.6435, 0.3937, 0.8153, 0.3869, 0.8155, 0.8332, 0.171, 0.8218, 0.1715, 0.8025, 0.0002553, 0.8084, -2.501e-08, 0.8672, 0.4729, 0.8527, 0.4726, 0.8678, 0.3003, 0.8753, 0.3005, 0.3536, 0.6447, 0.3648, 0.644, 0.3869, 0.8155, 0.3811, 0.8158, 0.4507, 0.644, 0.463, 0.6447, 0.4378, 0.8158, 0.4315, 0.8155, 0.8974, 0.4729, 0.8672, 0.4729, 0.8753, 0.3005, 0.891, 0.3005, 0.2749, 0.6426, 0.3148, 0.6437, 0.2906, 0.8148, 0.2699, 0.8142, 0.4369, 0.6435, 0.4507, 0.644, 0.4315, 0.8155, 0.4243, 0.8153, 0.912, 0.4726, 0.8974, 0.4729, 0.891, 0.3005, 0.8985, 0.3003, 0.2447, 0.6426, 0.2749, 0.6426, 0.2699, 0.8142, 0.2543, 0.8142, 0.4222, 0.6432, 0.4369, 0.6435, 0.4243, 0.8153, 0.4167, 0.8151, 0.9374, 0.4713, 0.912, 0.4726, 0.8985, 0.3003, 0.9117, 0.2997, 0.2169, 0.6432, 0.2447, 0.6426, 0.2543, 0.8142, 0.2398, 0.8146, 0.407, 0.6431, 0.4222, 0.6432, 0.4167, 0.8151, 0.4088, 0.815, 0.7357, 0.1715, 0.7237, 0.171, 0.7517, -1.11e-08, 0.7579, 0.0002553, 0.2052, 0.6437, 0.2169, 0.6432, 0.2398, 0.8146, 0.2338, 0.8148, 0.392, 0.6432, 0.407, 0.6431, 0.4088, 0.815, 0.401, 0.8151, 0.764, 0.1721, 0.7357, 0.1715, 0.7579, 0.0002553, 0.7725, 0.0005619, 0.7942, 0.1721, 0.764, 0.1721, 0.7725, 0.0005619, 0.7882, 0.0005619, 0.8395, 0.472, 0.8279, 0.4713, 0.8549, 0.2997, 0.8609, 0.3001])
me_cylinder.materials.append(mat_main)
me_cylinder.materials.append(mat_multicolor)
me_cylinder.update()
me_cube_001 = bpy.data.meshes.new('Cube.001')
me_cube_001.from_pydata([(-0.1792, -1.747, -2.356), (-0.1792, -1.367, -0.914), (-0.1792, -1.133, -2.356), (-0.1792, -0.7528, -0.914), (0.1792, -1.747, -2.356), (0.1792, -1.367, -0.914), (0.1792, -1.133, -2.356), (0.1792, -0.7528, -0.914), (-0.1792, -1.522, -1.501), (-0.1792, -0.9074, -1.501), (0.1792, -0.9074, -1.501), (0.1792, -1.522, -1.501), (-0.1792, -0.01841, -0.914), (0.1792, -0.01841, -0.914), (-0.1792, -0.173, -1.501), (0.1792, -0.173, -1.501), (-0.1238, -0.6972, -1.005), (-0.1238, -0.804, -1.41), (0.1238, -0.6972, -1.005), (0.1238, -0.804, -1.41), (-0.1238, -0.1218, -1.005), (-0.1238, -0.2285, -1.41), (0.1238, -0.1218, -1.005), (0.1238, -0.2285, -1.41), (-0.1792, -1.133, -2.62), (-0.1792, -1.747, -2.62), (0.1792, -1.133, -2.62), (0.1792, -1.747, -2.62), (-0.2264, -1.052, -2.416), (-0.2264, -1.828, -2.416), (0.2264, -1.052, -2.416), (0.2264, -1.828, -2.416), (-0.2264, -1.052, -2.608), (-0.2264, -1.828, -2.608), (0.2264, -1.052, -2.608), (0.2264, -1.828, -2.608), (-0.0318, -0.6651, -1.005), (-0.0318, -0.7719, -1.41), (0.0318, -0.6651, -1.005), (0.0318, -0.7719, -1.41), (-0.0318, -0.4572, -1.005), (-0.0318, -0.4981, -1.41), (0.0318, -0.4572, -1.005), (0.0318, -0.4981, -1.41), (-0.1792, -1.444, -1.207), (-0.1792, -0.8301, -1.207), (0.1792, -0.8301, -1.207), (0.1792, -1.444, -1.207), (-0.1238, -0.7506, -1.207), (0.1238, -0.7506, -1.207), (-0.0318, -0.7185, -1.207), (0.0318, -0.7185, -1.207), (-0.0318, -0.5106, -1.207), (0.0318, -0.5106, -1.207)], [], [(44, 1, 3, 45), (10, 9, 14, 15), (46, 7, 5, 47), (47, 5, 1, 44), (26, 24, 32, 34), (7, 3, 1, 5), (4, 11, 8, 0), (6, 10, 11, 4), (2, 9, 10, 6), (0, 8, 9, 2), (14, 12, 13, 15), (3, 7, 13, 12), (3, 12, 20, 16), (15, 13, 22, 23), (16, 18, 38, 36), (17, 19, 23, 21), (10, 15, 23, 19), (46, 10, 19, 49), (12, 14, 21, 20), (13, 7, 18, 22), (14, 9, 17, 21), (45, 3, 16, 48), (21, 23, 22, 20), (18, 16, 20, 22), (24, 26, 27, 25), (6, 4, 31, 30), (25, 27, 35, 33), (0, 2, 28, 29), (28, 30, 34, 32), (29, 28, 32, 33), (30, 31, 35, 34), (31, 29, 33, 35), (4, 0, 29, 31), (27, 26, 34, 35), (24, 25, 33, 32), (2, 6, 30, 28), (36, 38, 42, 40), (19, 17, 37, 39), (49, 19, 39, 51), (48, 16, 36, 50), (52, 40, 42, 53), (51, 39, 43, 53), (39, 37, 41, 43), (50, 36, 40, 52), (37, 50, 52, 41), (38, 51, 53, 42), (41, 52, 53, 43), (17, 48, 50, 37), (18, 49, 51, 38), (9, 45, 48, 17), (7, 46, 49, 18), (11, 47, 44, 8), (10, 46, 47, 11), (8, 44, 45, 9)])
me_cube_001.polygons.foreach_set('material_index', [0, 0, 0, 0, 0, 0, 0, 0, 0, 0, 0, 0, 0, 0, 0, 0, 0, 0, 0, 0, 0, 0, 0, 0, 0, 0, 0, 0, 0, 0, 0, 0, 0, 0, 0, 0, 0, 0, 0, 0, 1, 1, 0, 1, 1, 1, 1, 0, 0, 0, 0, 0, 0, 0])
_uv = me_cube_001.uv_layers.new(name='UVMap')
_uv.uv.foreach_set('vector', [0.5742, 0.0, 0.625, 0.0, 0.625, 0.25, 0.5742, 0.25, 0.5233, 0.5, 0.5233, 0.25, 0.5233, 0.25, 0.5233, 0.5, 0.5742, 0.5, 0.625, 0.5, 0.625, 0.75, 0.5742, 0.75, 0.5742, 0.75, 0.625, 0.75, 0.625, 1.0, 0.5742, 1.0, 0.375, 0.5, 0.125, 0.5, 0.125, 0.5, 0.375, 0.5, 0.625, 0.5, 0.875, 0.5, 0.875, 0.75, 0.625, 0.75, 0.375, 0.75, 0.5233, 0.75, 0.5233, 1.0, 0.375, 1.0, 0.375, 0.5, 0.5233, 0.5, 0.5233, 0.75, 0.375, 0.75, 0.375, 0.25, 0.5233, 0.25, 0.5233, 0.5, 0.375, 0.5, 0.375, 0.0, 0.5233, 0.0, 0.5233, 0.25, 0.375, 0.25, 0.5233, 0.25, 0.625, 0.25, 0.625, 0.5, 0.5233, 0.5, 0.875, 0.5, 0.625, 0.5, 0.625, 0.5, 0.875, 0.5, 0.875, 0.5, 0.875, 0.5, 0.875, 0.5, 0.875, 0.5, 0.5233, 0.5, 0.625, 0.5, 0.625, 0.5, 0.5233, 0.5, 0.625, 0.25, 0.625, 0.5, 0.625, 0.5, 0.625, 0.25, 0.5233, 0.25, 0.5233, 0.5, 0.5233, 0.5, 0.5233, 0.25, 0.5233, 0.5, 0.5233, 0.5, 0.5233, 0.5, 0.5233, 0.5, 0.5742, 0.5, 0.5233, 0.5, 0.5233, 0.5, 0.5742, 0.5, 0.625, 0.25, 0.5233, 0.25, 0.5233, 0.25, 0.625, 0.25, 0.625, 0.5, 0.625, 0.5, 0.625, 0.5, 0.625, 0.5, 0.5233, 0.25, 0.5233, 0.25, 0.5233, 0.25, 0.5233, 0.25, 0.5742, 0.25, 0.625, 0.25, 0.625, 0.25, 0.5742, 0.25, 0.5233, 0.25, 0.5233, 0.5, 0.625, 0.5, 0.625, 0.25, 0.625, 0.5, 0.625, 0.25, 0.875, 0.5, 0.625, 0.5, 0.125, 0.5, 0.375, 0.5, 0.375, 0.75, 0.125, 0.75, 0.375, 0.5, 0.375, 0.75, 0.375, 0.75, 0.375, 0.5, 0.125, 0.75, 0.375, 0.75, 0.375, 0.75, 0.125, 0.75, 0.375, 0.0, 0.375, 0.25, 0.375, 0.25, 0.375, 0.0, 0.375, 0.25, 0.375, 0.5, 0.375, 0.5, 0.375, 0.25, 0.375, 0.0, 0.375, 0.25, 0.375, 0.25, 0.375, 0.0, 0.375, 0.5, 0.375, 0.75, 0.375, 0.75, 0.375, 0.5, 0.375, 0.75, 0.375, 1.0, 0.375, 1.0, 0.375, 0.75, 0.375, 0.75, 0.375, 1.0, 0.375, 1.0, 0.375, 0.75, 0.375, 0.75, 0.375, 0.5, 0.375, 0.5, 0.375, 0.75, 0.125, 0.5, 0.125, 0.75, 0.125, 0.75, 0.125, 0.5, 0.375, 0.25, 0.375, 0.5, 0.375, 0.5, 0.375, 0.25, 0.625, 0.25, 0.625, 0.5, 0.625, 0.5, 0.625, 0.25, 0.5233, 0.5, 0.5233, 0.25, 0.5233, 0.25, 0.5233, 0.5, 0.5742, 0.5, 0.5233, 0.5, 0.5233, 0.5, 0.5742, 0.5, 0.5742, 0.25, 0.625, 0.25, 0.625, 0.25, 0.5742, 0.25, 0.5742, 0.25, 0.625, 0.25, 0.625, 0.5, 0.5742, 0.5, 0.5742, 0.5, 0.5233, 0.5, 0.5233, 0.5, 0.5742, 0.5, 0.5233, 0.5, 0.5233, 0.25, 0.5233, 0.25, 0.5233, 0.5, 0.5742, 0.25, 0.625, 0.25, 0.625, 0.25, 0.5742, 0.25, 0.5233, 0.25, 0.5742, 0.25, 0.5742, 0.25, 0.5233, 0.25, 0.625, 0.5, 0.5742, 0.5, 0.5742, 0.5, 0.625, 0.5, 0.5233, 0.25, 0.5742, 0.25, 0.5742, 0.5, 0.5233, 0.5, 0.5233, 0.25, 0.5742, 0.25, 0.5742, 0.25, 0.5233, 0.25, 0.625, 0.5, 0.5742, 0.5, 0.5742, 0.5, 0.625, 0.5, 0.5233, 0.25, 0.5742, 0.25, 0.5742, 0.25, 0.5233, 0.25, 0.625, 0.5, 0.5742, 0.5, 0.5742, 0.5, 0.625, 0.5, 0.5233, 0.75, 0.5742, 0.75, 0.5742, 1.0, 0.5233, 1.0, 0.5233, 0.5, 0.5742, 0.5, 0.5742, 0.75, 0.5233, 0.75, 0.5233, 0.0, 0.5742, 0.0, 0.5742, 0.25, 0.5233, 0.25])
me_cube_001.materials.append(mat_handle)
me_cube_001.materials.append(mat_trigger)
me_cube_001.update()
me_cube_002 = bpy.data.meshes.new('Cube.002')
me_cube_002.from_pydata([(-0.2159, 0.7047, -1.087), (-0.2063, 0.72, -0.9299), (-0.2159, 1.387, -1.087), (-0.2063, 1.372, -0.9299), (0.2159, 0.7047, -1.087), (0.2063, 0.72, -0.9299), (0.2159, 1.387, -1.087), (0.2063, 1.372, -0.9299), (-0.1467, 1.278, -1.095), (-0.1467, 0.8142, -1.095), (0.1467, 1.278, -1.095), (0.1467, 0.8142, -1.095), (-0.1467, 1.278, -2.398), (-0.1467, 0.8142, -2.398), (0.1467, 1.278, -2.398), (0.1467, 0.8142, -2.398), (-0.1992, 1.361, -2.447), (-0.1992, 0.7311, -2.447), (0.1992, 1.361, -2.447), (0.1992, 0.7311, -2.447), (-0.1992, 1.361, -2.622), (-0.1992, 0.7311, -2.622), (0.1992, 1.361, -2.622), (0.1992, 0.7311, -2.622), (-0.1488, 1.281, -2.65), (-0.1488, 0.8108, -2.65), (0.1488, 1.281, -2.65), (0.1488, 0.8108, -2.65)], [], [(0, 1, 3, 2), (2, 3, 7, 6), (6, 7, 5, 4), (4, 5, 1, 0), (4, 0, 9, 11), (7, 3, 1, 5), (10, 11, 15, 14), (2, 6, 10, 8), (0, 2, 8, 9), (6, 4, 11, 10), (15, 13, 17, 19), (9, 8, 12, 13), (11, 9, 13, 15), (8, 10, 14, 12), (18, 19, 23, 22), (12, 14, 18, 16), (14, 15, 19, 18), (13, 12, 16, 17), (23, 21, 25, 27), (17, 16, 20, 21), (19, 17, 21, 23), (16, 18, 22, 20), (24, 26, 27, 25), (20, 22, 26, 24), (22, 23, 27, 26), (21, 20, 24, 25)])
_uv = me_cube_002.uv_layers.new(name='UVMap')
_uv.uv.foreach_set('vector', [0.375, 0.0, 0.625, 0.0, 0.625, 0.25, 0.375, 0.25, 0.375, 0.25, 0.625, 0.25, 0.625, 0.5, 0.375, 0.5, 0.375, 0.5, 0.625, 0.5, 0.625, 0.75, 0.375, 0.75, 0.375, 0.75, 0.625, 0.75, 0.625, 1.0, 0.375, 1.0, 0.375, 0.75, 0.375, 1.0, 0.375, 1.0, 0.375, 0.75, 0.625, 0.5, 0.875, 0.5, 0.875, 0.75, 0.625, 0.75, 0.375, 0.5, 0.375, 0.75, 0.375, 0.75, 0.375, 0.5, 0.375, 0.25, 0.375, 0.5, 0.375, 0.5, 0.375, 0.25, 0.375, 0.0, 0.375, 0.25, 0.375, 0.25, 0.375, 0.0, 0.375, 0.5, 0.375, 0.75, 0.375, 0.75, 0.375, 0.5, 0.375, 0.75, 0.375, 1.0, 0.375, 1.0, 0.375, 0.75, 0.375, 0.0, 0.375, 0.25, 0.375, 0.25, 0.375, 0.0, 0.375, 0.75, 0.375, 1.0, 0.375, 1.0, 0.375, 0.75, 0.375, 0.25, 0.375, 0.5, 0.375, 0.5, 0.375, 0.25, 0.375, 0.5, 0.375, 0.75, 0.375, 0.75, 0.375, 0.5, 0.375, 0.25, 0.375, 0.5, 0.375, 0.5, 0.375, 0.25, 0.375, 0.5, 0.375, 0.75, 0.375, 0.75, 0.375, 0.5, 0.375, 0.0, 0.375, 0.25, 0.375, 0.25, 0.375, 0.0, 0.375, 0.75, 0.375, 1.0, 0.375, 1.0, 0.375, 0.75, 0.375, 0.0, 0.375, 0.25, 0.375, 0.25, 0.375, 0.0, 0.375, 0.75, 0.375, 1.0, 0.375, 1.0, 0.375, 0.75, 0.375, 0.25, 0.375, 0.5, 0.375, 0.5, 0.375, 0.25, 0.125, 0.5, 0.375, 0.5, 0.375, 0.75, 0.125, 0.75, 0.375, 0.25, 0.375, 0.5, 0.375, 0.5, 0.375, 0.25, 0.375, 0.5, 0.375, 0.75, 0.375, 0.75, 0.375, 0.5, 0.375, 0.0, 0.375, 0.25, 0.375, 0.25, 0.375, 0.0])
me_cube_002.materials.append(mat_handle)
me_cube_002.update()

# ---- objects
ob_main = bpy.data.objects.new('Main', me_cylinder)
ob_primarygunhandle = bpy.data.objects.new('PrimaryGunHandle', me_cube_001)
ob_secondarygunhandle = bpy.data.objects.new('SecondaryGunHandle', me_cube_002)

# ---- transforms, parenting, visibility, modifiers, constraints
ob_main.location = (0.0, 0.0, 0.0)
ob_primarygunhandle.location = (0.0, 0.0, 0.0)
ob_secondarygunhandle.location = (0.0, 0.0, 0.0)

# ---- collection membership
col_collection.objects.link(ob_main)
col_collection.objects.link(ob_primarygunhandle)
col_collection.objects.link(ob_secondarygunhandle)

# ---- scene / render settings (as saved in the file)
scene.frame_start = 1; scene.frame_end = 250; scene.frame_set(1)
scene.render.engine = 'BLENDER_EEVEE_NEXT'
scene.cycles.sampling_pattern = 'TABULATED_SOBOL'
scene.eevee.ray_tracing_options.trace_max_roughness = 0.0
bpy.context.view_layer.update()

# ---- added for rendering (the .blend has no active camera and no usable light): camera, sun
cam_auto = bpy.data.cameras.new('AutoCamera')
cam_auto.lens = 50.0
cam_auto.sensor_width = 36.0
cam_auto.clip_end = 1000.0
ob_auto_camera = bpy.data.objects.new('AutoCamera', cam_auto)
scene.collection.objects.link(ob_auto_camera)
ob_auto_camera.location = (7.60963, -9.53449, 5.37456)
ob_auto_camera.rotation_euler = (1.09748, -7.21219e-08, 0.694738)
scene.camera = ob_auto_camera
light_auto_sun = bpy.data.lights.new('AutoSun', 'SUN')
light_auto_sun.energy = 3.0
light_auto_sun.angle = 0.0523599
ob_auto_sun = bpy.data.objects.new('AutoSun', light_auto_sun)
scene.collection.objects.link(ob_auto_sun)
ob_auto_sun.rotation_euler = (0.872665, 0.174533, 0.523599)
bpy.context.view_layer.update()
